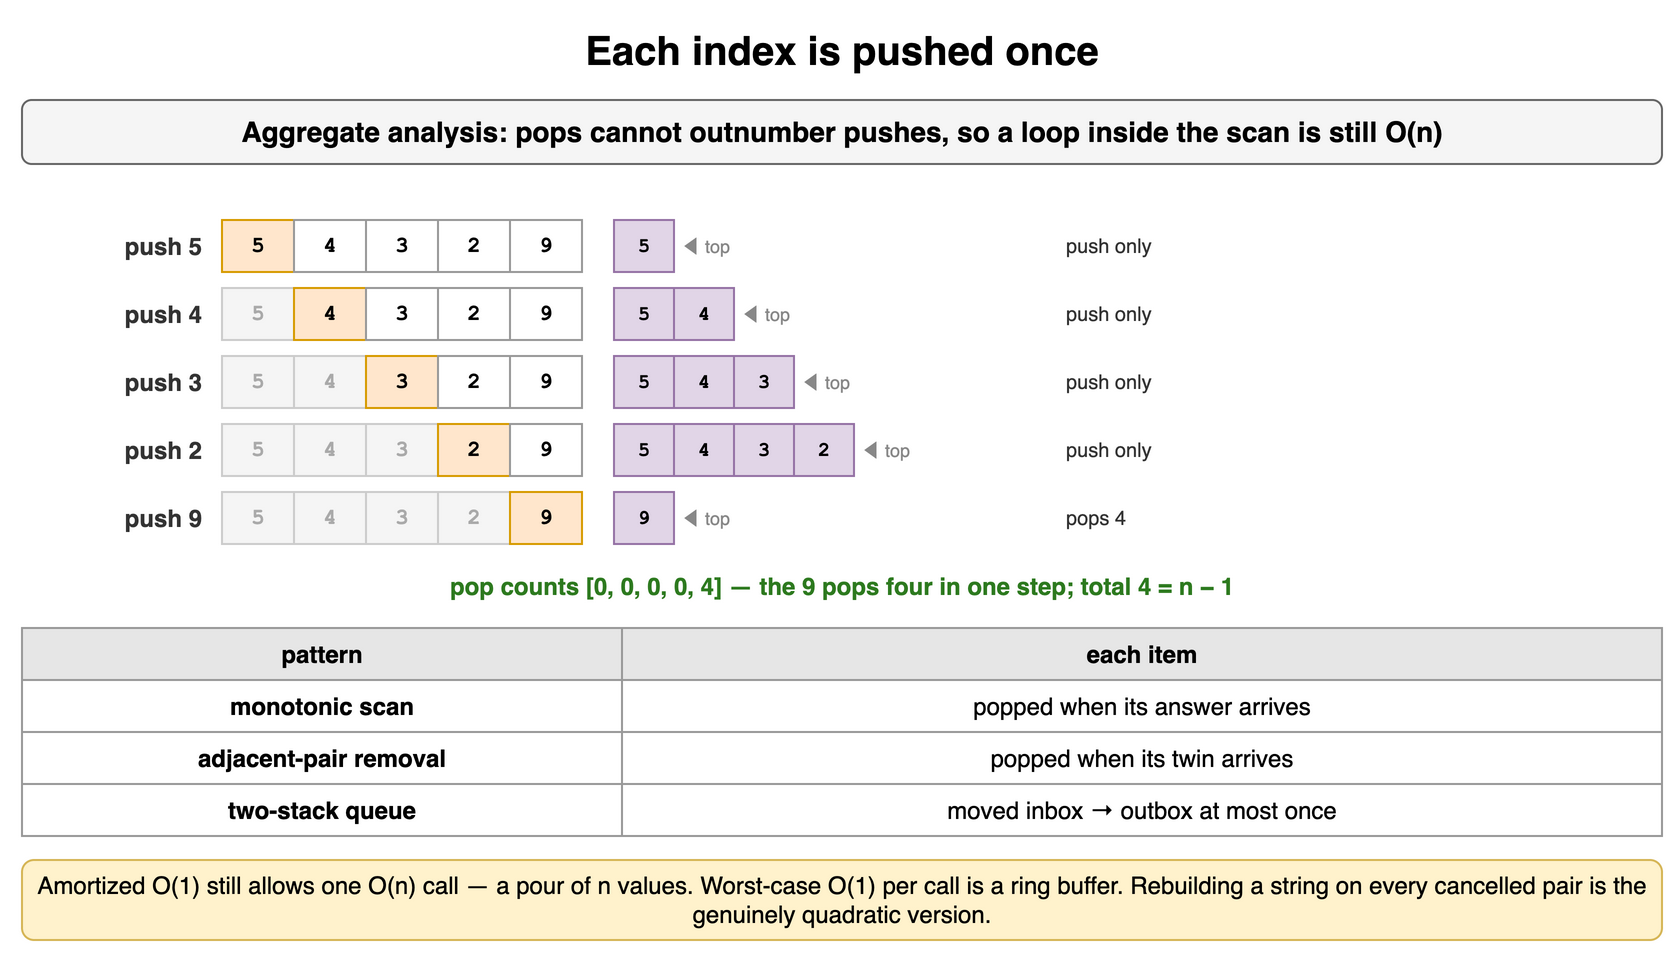

The diagram above was exported from draw.io. Its source (the exported page's mxGraphModel, read from the mxfile embedded in the PNG):
<mxGraphModel dx="900" dy="484" grid="1" gridSize="10" guides="1" tooltips="1" connect="1" arrows="1" fold="1" page="1" pageScale="1" pageWidth="900" pageHeight="484" math="0" shadow="0">
  <root>
    <mxCell id="0" />
    <mxCell id="1" parent="0" />
    <mxCell id="s41" value="Each index is pushed once" style="text;html=1;align=center;verticalAlign=middle;whiteSpace=wrap;fontSize=20;fontStyle=1;" vertex="1" parent="1">
      <mxGeometry x="40" y="10" width="820" height="30" as="geometry" />
    </mxCell>
    <mxCell id="s42" value="Aggregate analysis: pops cannot outnumber pushes, so a loop inside the scan is still O(n)" style="rounded=1;whiteSpace=wrap;html=1;fillColor=#f5f5f5;strokeColor=#666666;fontStyle=1;fontSize=14;" vertex="1" parent="1">
      <mxGeometry x="40" y="50" width="820" height="32" as="geometry" />
    </mxCell>
    <mxCell id="s43" value="5" style="rounded=0;whiteSpace=wrap;html=1;fontFamily=Courier New;fontStyle=1;fontSize=13;fillColor=#ffe6cc;strokeColor=#d79b00;fontSize=11;" vertex="1" parent="1">
      <mxGeometry x="140" y="110" width="36" height="26" as="geometry" />
    </mxCell>
    <mxCell id="s44" value="4" style="rounded=0;whiteSpace=wrap;html=1;fontFamily=Courier New;fontStyle=1;fontSize=13;fillColor=#ffffff;strokeColor=#999999;fontSize=11;" vertex="1" parent="1">
      <mxGeometry x="176" y="110" width="36" height="26" as="geometry" />
    </mxCell>
    <mxCell id="s45" value="3" style="rounded=0;whiteSpace=wrap;html=1;fontFamily=Courier New;fontStyle=1;fontSize=13;fillColor=#ffffff;strokeColor=#999999;fontSize=11;" vertex="1" parent="1">
      <mxGeometry x="212" y="110" width="36" height="26" as="geometry" />
    </mxCell>
    <mxCell id="s46" value="2" style="rounded=0;whiteSpace=wrap;html=1;fontFamily=Courier New;fontStyle=1;fontSize=13;fillColor=#ffffff;strokeColor=#999999;fontSize=11;" vertex="1" parent="1">
      <mxGeometry x="248" y="110" width="36" height="26" as="geometry" />
    </mxCell>
    <mxCell id="s47" value="9" style="rounded=0;whiteSpace=wrap;html=1;fontFamily=Courier New;fontStyle=1;fontSize=13;fillColor=#ffffff;strokeColor=#999999;fontSize=11;" vertex="1" parent="1">
      <mxGeometry x="284" y="110" width="36" height="26" as="geometry" />
    </mxCell>
    <mxCell id="s48" value="push 5" style="text;html=1;whiteSpace=wrap;fontSize=11;align=right;verticalAlign=middle;fontSize=12;fontColor=#333333;fontStyle=1;" vertex="1" parent="1">
      <mxGeometry x="52" y="110" width="80" height="26" as="geometry" />
    </mxCell>
    <mxCell id="s49" value="5" style="rounded=0;whiteSpace=wrap;html=1;fontFamily=Courier New;fontStyle=1;fontSize=13;fillColor=#e1d5e7;strokeColor=#9673a6;fontSize=10;" vertex="1" parent="1">
      <mxGeometry x="336" y="110" width="30" height="26" as="geometry" />
    </mxCell>
    <mxCell id="s410" value="◀ top" style="text;html=1;whiteSpace=wrap;fontSize=11;align=left;verticalAlign=middle;fontSize=9;fontColor=#888888;" vertex="1" parent="1">
      <mxGeometry x="368" y="110" width="44" height="26" as="geometry" />
    </mxCell>
    <mxCell id="s411" value="push only" style="text;html=1;whiteSpace=wrap;fontSize=11;align=left;verticalAlign=middle;fontSize=10;fontColor=#333333;" vertex="1" parent="1">
      <mxGeometry x="560" y="110" width="300" height="26" as="geometry" />
    </mxCell>
    <mxCell id="s412" value="5" style="rounded=0;whiteSpace=wrap;html=1;fontFamily=Courier New;fontStyle=1;fontSize=13;fillColor=#f5f5f5;strokeColor=#cccccc;fontSize=11;fontColor=#aaaaaa;" vertex="1" parent="1">
      <mxGeometry x="140" y="144" width="36" height="26" as="geometry" />
    </mxCell>
    <mxCell id="s413" value="4" style="rounded=0;whiteSpace=wrap;html=1;fontFamily=Courier New;fontStyle=1;fontSize=13;fillColor=#ffe6cc;strokeColor=#d79b00;fontSize=11;" vertex="1" parent="1">
      <mxGeometry x="176" y="144" width="36" height="26" as="geometry" />
    </mxCell>
    <mxCell id="s414" value="3" style="rounded=0;whiteSpace=wrap;html=1;fontFamily=Courier New;fontStyle=1;fontSize=13;fillColor=#ffffff;strokeColor=#999999;fontSize=11;" vertex="1" parent="1">
      <mxGeometry x="212" y="144" width="36" height="26" as="geometry" />
    </mxCell>
    <mxCell id="s415" value="2" style="rounded=0;whiteSpace=wrap;html=1;fontFamily=Courier New;fontStyle=1;fontSize=13;fillColor=#ffffff;strokeColor=#999999;fontSize=11;" vertex="1" parent="1">
      <mxGeometry x="248" y="144" width="36" height="26" as="geometry" />
    </mxCell>
    <mxCell id="s416" value="9" style="rounded=0;whiteSpace=wrap;html=1;fontFamily=Courier New;fontStyle=1;fontSize=13;fillColor=#ffffff;strokeColor=#999999;fontSize=11;" vertex="1" parent="1">
      <mxGeometry x="284" y="144" width="36" height="26" as="geometry" />
    </mxCell>
    <mxCell id="s417" value="push 4" style="text;html=1;whiteSpace=wrap;fontSize=11;align=right;verticalAlign=middle;fontSize=12;fontColor=#333333;fontStyle=1;" vertex="1" parent="1">
      <mxGeometry x="52" y="144" width="80" height="26" as="geometry" />
    </mxCell>
    <mxCell id="s418" value="5" style="rounded=0;whiteSpace=wrap;html=1;fontFamily=Courier New;fontStyle=1;fontSize=13;fillColor=#e1d5e7;strokeColor=#9673a6;fontSize=10;" vertex="1" parent="1">
      <mxGeometry x="336" y="144" width="30" height="26" as="geometry" />
    </mxCell>
    <mxCell id="s419" value="4" style="rounded=0;whiteSpace=wrap;html=1;fontFamily=Courier New;fontStyle=1;fontSize=13;fillColor=#e1d5e7;strokeColor=#9673a6;fontSize=10;" vertex="1" parent="1">
      <mxGeometry x="366" y="144" width="30" height="26" as="geometry" />
    </mxCell>
    <mxCell id="s420" value="◀ top" style="text;html=1;whiteSpace=wrap;fontSize=11;align=left;verticalAlign=middle;fontSize=9;fontColor=#888888;" vertex="1" parent="1">
      <mxGeometry x="398" y="144" width="44" height="26" as="geometry" />
    </mxCell>
    <mxCell id="s421" value="push only" style="text;html=1;whiteSpace=wrap;fontSize=11;align=left;verticalAlign=middle;fontSize=10;fontColor=#333333;" vertex="1" parent="1">
      <mxGeometry x="560" y="144" width="300" height="26" as="geometry" />
    </mxCell>
    <mxCell id="s422" value="5" style="rounded=0;whiteSpace=wrap;html=1;fontFamily=Courier New;fontStyle=1;fontSize=13;fillColor=#f5f5f5;strokeColor=#cccccc;fontSize=11;fontColor=#aaaaaa;" vertex="1" parent="1">
      <mxGeometry x="140" y="178" width="36" height="26" as="geometry" />
    </mxCell>
    <mxCell id="s423" value="4" style="rounded=0;whiteSpace=wrap;html=1;fontFamily=Courier New;fontStyle=1;fontSize=13;fillColor=#f5f5f5;strokeColor=#cccccc;fontSize=11;fontColor=#aaaaaa;" vertex="1" parent="1">
      <mxGeometry x="176" y="178" width="36" height="26" as="geometry" />
    </mxCell>
    <mxCell id="s424" value="3" style="rounded=0;whiteSpace=wrap;html=1;fontFamily=Courier New;fontStyle=1;fontSize=13;fillColor=#ffe6cc;strokeColor=#d79b00;fontSize=11;" vertex="1" parent="1">
      <mxGeometry x="212" y="178" width="36" height="26" as="geometry" />
    </mxCell>
    <mxCell id="s425" value="2" style="rounded=0;whiteSpace=wrap;html=1;fontFamily=Courier New;fontStyle=1;fontSize=13;fillColor=#ffffff;strokeColor=#999999;fontSize=11;" vertex="1" parent="1">
      <mxGeometry x="248" y="178" width="36" height="26" as="geometry" />
    </mxCell>
    <mxCell id="s426" value="9" style="rounded=0;whiteSpace=wrap;html=1;fontFamily=Courier New;fontStyle=1;fontSize=13;fillColor=#ffffff;strokeColor=#999999;fontSize=11;" vertex="1" parent="1">
      <mxGeometry x="284" y="178" width="36" height="26" as="geometry" />
    </mxCell>
    <mxCell id="s427" value="push 3" style="text;html=1;whiteSpace=wrap;fontSize=11;align=right;verticalAlign=middle;fontSize=12;fontColor=#333333;fontStyle=1;" vertex="1" parent="1">
      <mxGeometry x="52" y="178" width="80" height="26" as="geometry" />
    </mxCell>
    <mxCell id="s428" value="5" style="rounded=0;whiteSpace=wrap;html=1;fontFamily=Courier New;fontStyle=1;fontSize=13;fillColor=#e1d5e7;strokeColor=#9673a6;fontSize=10;" vertex="1" parent="1">
      <mxGeometry x="336" y="178" width="30" height="26" as="geometry" />
    </mxCell>
    <mxCell id="s429" value="4" style="rounded=0;whiteSpace=wrap;html=1;fontFamily=Courier New;fontStyle=1;fontSize=13;fillColor=#e1d5e7;strokeColor=#9673a6;fontSize=10;" vertex="1" parent="1">
      <mxGeometry x="366" y="178" width="30" height="26" as="geometry" />
    </mxCell>
    <mxCell id="s430" value="3" style="rounded=0;whiteSpace=wrap;html=1;fontFamily=Courier New;fontStyle=1;fontSize=13;fillColor=#e1d5e7;strokeColor=#9673a6;fontSize=10;" vertex="1" parent="1">
      <mxGeometry x="396" y="178" width="30" height="26" as="geometry" />
    </mxCell>
    <mxCell id="s431" value="◀ top" style="text;html=1;whiteSpace=wrap;fontSize=11;align=left;verticalAlign=middle;fontSize=9;fontColor=#888888;" vertex="1" parent="1">
      <mxGeometry x="428" y="178" width="44" height="26" as="geometry" />
    </mxCell>
    <mxCell id="s432" value="push only" style="text;html=1;whiteSpace=wrap;fontSize=11;align=left;verticalAlign=middle;fontSize=10;fontColor=#333333;" vertex="1" parent="1">
      <mxGeometry x="560" y="178" width="300" height="26" as="geometry" />
    </mxCell>
    <mxCell id="s433" value="5" style="rounded=0;whiteSpace=wrap;html=1;fontFamily=Courier New;fontStyle=1;fontSize=13;fillColor=#f5f5f5;strokeColor=#cccccc;fontSize=11;fontColor=#aaaaaa;" vertex="1" parent="1">
      <mxGeometry x="140" y="212" width="36" height="26" as="geometry" />
    </mxCell>
    <mxCell id="s434" value="4" style="rounded=0;whiteSpace=wrap;html=1;fontFamily=Courier New;fontStyle=1;fontSize=13;fillColor=#f5f5f5;strokeColor=#cccccc;fontSize=11;fontColor=#aaaaaa;" vertex="1" parent="1">
      <mxGeometry x="176" y="212" width="36" height="26" as="geometry" />
    </mxCell>
    <mxCell id="s435" value="3" style="rounded=0;whiteSpace=wrap;html=1;fontFamily=Courier New;fontStyle=1;fontSize=13;fillColor=#f5f5f5;strokeColor=#cccccc;fontSize=11;fontColor=#aaaaaa;" vertex="1" parent="1">
      <mxGeometry x="212" y="212" width="36" height="26" as="geometry" />
    </mxCell>
    <mxCell id="s436" value="2" style="rounded=0;whiteSpace=wrap;html=1;fontFamily=Courier New;fontStyle=1;fontSize=13;fillColor=#ffe6cc;strokeColor=#d79b00;fontSize=11;" vertex="1" parent="1">
      <mxGeometry x="248" y="212" width="36" height="26" as="geometry" />
    </mxCell>
    <mxCell id="s437" value="9" style="rounded=0;whiteSpace=wrap;html=1;fontFamily=Courier New;fontStyle=1;fontSize=13;fillColor=#ffffff;strokeColor=#999999;fontSize=11;" vertex="1" parent="1">
      <mxGeometry x="284" y="212" width="36" height="26" as="geometry" />
    </mxCell>
    <mxCell id="s438" value="push 2" style="text;html=1;whiteSpace=wrap;fontSize=11;align=right;verticalAlign=middle;fontSize=12;fontColor=#333333;fontStyle=1;" vertex="1" parent="1">
      <mxGeometry x="52" y="212" width="80" height="26" as="geometry" />
    </mxCell>
    <mxCell id="s439" value="5" style="rounded=0;whiteSpace=wrap;html=1;fontFamily=Courier New;fontStyle=1;fontSize=13;fillColor=#e1d5e7;strokeColor=#9673a6;fontSize=10;" vertex="1" parent="1">
      <mxGeometry x="336" y="212" width="30" height="26" as="geometry" />
    </mxCell>
    <mxCell id="s440" value="4" style="rounded=0;whiteSpace=wrap;html=1;fontFamily=Courier New;fontStyle=1;fontSize=13;fillColor=#e1d5e7;strokeColor=#9673a6;fontSize=10;" vertex="1" parent="1">
      <mxGeometry x="366" y="212" width="30" height="26" as="geometry" />
    </mxCell>
    <mxCell id="s441" value="3" style="rounded=0;whiteSpace=wrap;html=1;fontFamily=Courier New;fontStyle=1;fontSize=13;fillColor=#e1d5e7;strokeColor=#9673a6;fontSize=10;" vertex="1" parent="1">
      <mxGeometry x="396" y="212" width="30" height="26" as="geometry" />
    </mxCell>
    <mxCell id="s442" value="2" style="rounded=0;whiteSpace=wrap;html=1;fontFamily=Courier New;fontStyle=1;fontSize=13;fillColor=#e1d5e7;strokeColor=#9673a6;fontSize=10;" vertex="1" parent="1">
      <mxGeometry x="426" y="212" width="30" height="26" as="geometry" />
    </mxCell>
    <mxCell id="s443" value="◀ top" style="text;html=1;whiteSpace=wrap;fontSize=11;align=left;verticalAlign=middle;fontSize=9;fontColor=#888888;" vertex="1" parent="1">
      <mxGeometry x="458" y="212" width="44" height="26" as="geometry" />
    </mxCell>
    <mxCell id="s444" value="push only" style="text;html=1;whiteSpace=wrap;fontSize=11;align=left;verticalAlign=middle;fontSize=10;fontColor=#333333;" vertex="1" parent="1">
      <mxGeometry x="560" y="212" width="300" height="26" as="geometry" />
    </mxCell>
    <mxCell id="s445" value="5" style="rounded=0;whiteSpace=wrap;html=1;fontFamily=Courier New;fontStyle=1;fontSize=13;fillColor=#f5f5f5;strokeColor=#cccccc;fontSize=11;fontColor=#aaaaaa;" vertex="1" parent="1">
      <mxGeometry x="140" y="246" width="36" height="26" as="geometry" />
    </mxCell>
    <mxCell id="s446" value="4" style="rounded=0;whiteSpace=wrap;html=1;fontFamily=Courier New;fontStyle=1;fontSize=13;fillColor=#f5f5f5;strokeColor=#cccccc;fontSize=11;fontColor=#aaaaaa;" vertex="1" parent="1">
      <mxGeometry x="176" y="246" width="36" height="26" as="geometry" />
    </mxCell>
    <mxCell id="s447" value="3" style="rounded=0;whiteSpace=wrap;html=1;fontFamily=Courier New;fontStyle=1;fontSize=13;fillColor=#f5f5f5;strokeColor=#cccccc;fontSize=11;fontColor=#aaaaaa;" vertex="1" parent="1">
      <mxGeometry x="212" y="246" width="36" height="26" as="geometry" />
    </mxCell>
    <mxCell id="s448" value="2" style="rounded=0;whiteSpace=wrap;html=1;fontFamily=Courier New;fontStyle=1;fontSize=13;fillColor=#f5f5f5;strokeColor=#cccccc;fontSize=11;fontColor=#aaaaaa;" vertex="1" parent="1">
      <mxGeometry x="248" y="246" width="36" height="26" as="geometry" />
    </mxCell>
    <mxCell id="s449" value="9" style="rounded=0;whiteSpace=wrap;html=1;fontFamily=Courier New;fontStyle=1;fontSize=13;fillColor=#ffe6cc;strokeColor=#d79b00;fontSize=11;" vertex="1" parent="1">
      <mxGeometry x="284" y="246" width="36" height="26" as="geometry" />
    </mxCell>
    <mxCell id="s450" value="push 9" style="text;html=1;whiteSpace=wrap;fontSize=11;align=right;verticalAlign=middle;fontSize=12;fontColor=#333333;fontStyle=1;" vertex="1" parent="1">
      <mxGeometry x="52" y="246" width="80" height="26" as="geometry" />
    </mxCell>
    <mxCell id="s451" value="9" style="rounded=0;whiteSpace=wrap;html=1;fontFamily=Courier New;fontStyle=1;fontSize=13;fillColor=#e1d5e7;strokeColor=#9673a6;fontSize=10;" vertex="1" parent="1">
      <mxGeometry x="336" y="246" width="30" height="26" as="geometry" />
    </mxCell>
    <mxCell id="s452" value="◀ top" style="text;html=1;whiteSpace=wrap;fontSize=11;align=left;verticalAlign=middle;fontSize=9;fontColor=#888888;" vertex="1" parent="1">
      <mxGeometry x="368" y="246" width="44" height="26" as="geometry" />
    </mxCell>
    <mxCell id="s453" value="pops 4" style="text;html=1;whiteSpace=wrap;fontSize=11;align=left;verticalAlign=middle;fontSize=10;fontColor=#333333;" vertex="1" parent="1">
      <mxGeometry x="560" y="246" width="300" height="26" as="geometry" />
    </mxCell>
    <mxCell id="s454" value="pop counts [0, 0, 0, 0, 4] — the 9 pops four in one step; total 4 = n − 1" style="text;html=1;whiteSpace=wrap;fontSize=11;align=center;verticalAlign=middle;fontSize=12;fontColor=#2d7a1f;fontStyle=1;" vertex="1" parent="1">
      <mxGeometry x="40" y="284" width="820" height="18" as="geometry" />
    </mxCell>
    <mxCell id="s455" value="pattern" style="whiteSpace=wrap;html=1;fillColor=#e6e6e6;strokeColor=#999999;fontStyle=1;fontSize=12;" vertex="1" parent="1">
      <mxGeometry x="40" y="314" width="300" height="26" as="geometry" />
    </mxCell>
    <mxCell id="s456" value="each item" style="whiteSpace=wrap;html=1;fillColor=#e6e6e6;strokeColor=#999999;fontStyle=1;fontSize=12;" vertex="1" parent="1">
      <mxGeometry x="340" y="314" width="520" height="26" as="geometry" />
    </mxCell>
    <mxCell id="s457" value="monotonic scan" style="whiteSpace=wrap;html=1;strokeColor=#999999;fontSize=12;fillColor=#ffffff;fontStyle=1;" vertex="1" parent="1">
      <mxGeometry x="40" y="340" width="300" height="26" as="geometry" />
    </mxCell>
    <mxCell id="s458" value="popped when its answer arrives" style="whiteSpace=wrap;html=1;strokeColor=#999999;fontSize=12;fillColor=#ffffff;" vertex="1" parent="1">
      <mxGeometry x="340" y="340" width="520" height="26" as="geometry" />
    </mxCell>
    <mxCell id="s459" value="adjacent-pair removal" style="whiteSpace=wrap;html=1;strokeColor=#999999;fontSize=12;fillColor=#ffffff;fontStyle=1;" vertex="1" parent="1">
      <mxGeometry x="40" y="366" width="300" height="26" as="geometry" />
    </mxCell>
    <mxCell id="s460" value="popped when its twin arrives" style="whiteSpace=wrap;html=1;strokeColor=#999999;fontSize=12;fillColor=#ffffff;" vertex="1" parent="1">
      <mxGeometry x="340" y="366" width="520" height="26" as="geometry" />
    </mxCell>
    <mxCell id="s461" value="two-stack queue" style="whiteSpace=wrap;html=1;strokeColor=#999999;fontSize=12;fillColor=#ffffff;fontStyle=1;" vertex="1" parent="1">
      <mxGeometry x="40" y="392" width="300" height="26" as="geometry" />
    </mxCell>
    <mxCell id="s462" value="moved inbox → outbox at most once" style="whiteSpace=wrap;html=1;strokeColor=#999999;fontSize=12;fillColor=#ffffff;" vertex="1" parent="1">
      <mxGeometry x="340" y="392" width="520" height="26" as="geometry" />
    </mxCell>
    <mxCell id="s463" value="Amortized O(1) still allows one O(n) call — a pour of n values. Worst-case O(1) per call is a ring buffer. Rebuilding a string on every cancelled pair is the genuinely quadratic version." style="rounded=1;whiteSpace=wrap;html=1;fillColor=#fff2cc;strokeColor=#d6b656;fontSize=12;align=center;" vertex="1" parent="1">
      <mxGeometry x="40" y="430" width="820" height="40" as="geometry" />
    </mxCell>
  </root>
</mxGraphModel>